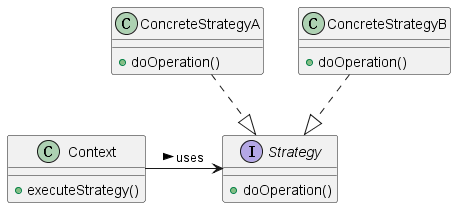

The diagram above was rendered by PlantUML. Its source (embedded in the PNG):
@startuml
!define RECTANGLE class

RECTANGLE Context {
  +executeStrategy()
}
interface Strategy {
  +doOperation()
}
RECTANGLE ConcreteStrategyA {
  +doOperation()
}
RECTANGLE ConcreteStrategyB {
  +doOperation()
}

Context -right-> Strategy : uses >
ConcreteStrategyA ..|> Strategy
ConcreteStrategyB ..|> Strategy

@enduml